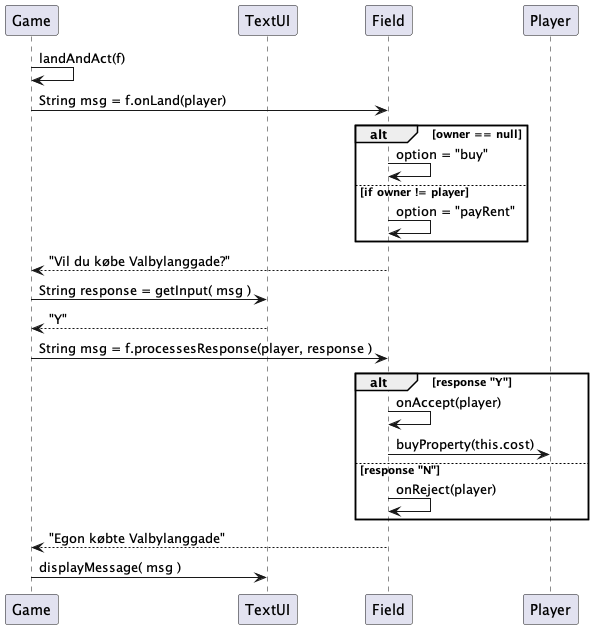

The diagram above was rendered by PlantUML. Its source (embedded in the PNG):
@startuml
'https://plantuml.com/sequence-diagram

participant Game as game
participant TextUI as ui
participant Field  as field
participant Player as player

game -> game : landAndAct(f)
game -> field : String msg = f.onLand(player)
alt owner == null
field -> field : option = "buy"
else if owner != player
field -> field : option = "payRent"
end
field --> game : "Vil du købe Valbylanggade?"
game -> ui : String response = getInput( msg )
ui --> game : "Y"
game -> field : String msg = f.processesResponse(player, response )
alt response "Y"
    field -> field : onAccept(player)
    field -> player: buyProperty(this.cost)
else response "N"
    field -> field : onReject(player)
    end
field --> game : "Egon købte Valbylanggade"
game -> ui : displayMessage( msg )

@enduml